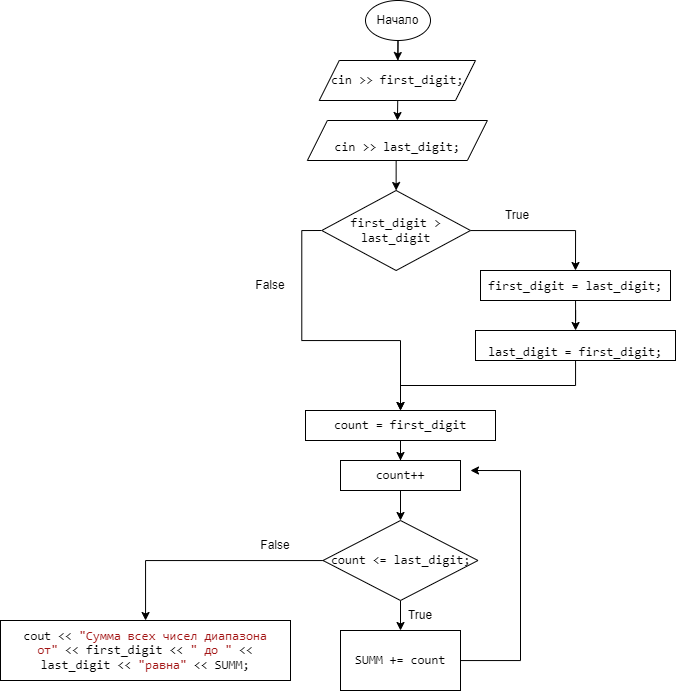

The diagram above was exported from draw.io. Its source (the exported page's mxGraphModel, read from the mxfile embedded in the PNG):
<mxGraphModel dx="826" dy="895" grid="1" gridSize="10" guides="1" tooltips="1" connect="1" arrows="1" fold="1" page="1" pageScale="1" pageWidth="1100" pageHeight="850" background="none" math="0" shadow="0">
  <root>
    <mxCell id="0" />
    <mxCell id="1" parent="0" />
    <mxCell id="N4gJmuEjpETY8cwfbMcP-6" value="" style="edgeStyle=orthogonalEdgeStyle;rounded=0;orthogonalLoop=1;jettySize=auto;html=1;" parent="1" source="N4gJmuEjpETY8cwfbMcP-1" target="N4gJmuEjpETY8cwfbMcP-3" edge="1">
      <mxGeometry relative="1" as="geometry" />
    </mxCell>
    <mxCell id="N4gJmuEjpETY8cwfbMcP-1" value="Начало" style="ellipse;whiteSpace=wrap;html=1;" parent="1" vertex="1">
      <mxGeometry x="495" y="30" width="65" height="40" as="geometry" />
    </mxCell>
    <mxCell id="N4gJmuEjpETY8cwfbMcP-2" value="&lt;span style=&quot;font-size: 9.5pt ; line-height: 107% ; font-family: &amp;#34;consolas&amp;#34;&quot;&gt;cin &amp;gt;&amp;gt; first_digit;&lt;/span&gt;" style="shape=parallelogram;perimeter=parallelogramPerimeter;whiteSpace=wrap;html=1;fixedSize=1;" parent="1" vertex="1">
      <mxGeometry x="448.75" y="90" width="156.25" height="40" as="geometry" />
    </mxCell>
    <mxCell id="N4gJmuEjpETY8cwfbMcP-8" style="edgeStyle=orthogonalEdgeStyle;rounded=0;orthogonalLoop=1;jettySize=auto;html=1;exitX=0.5;exitY=1;exitDx=0;exitDy=0;entryX=0.5;entryY=0;entryDx=0;entryDy=0;" parent="1" source="N4gJmuEjpETY8cwfbMcP-3" target="N4gJmuEjpETY8cwfbMcP-7" edge="1">
      <mxGeometry relative="1" as="geometry" />
    </mxCell>
    <mxCell id="N4gJmuEjpETY8cwfbMcP-3" value="&lt;p class=&quot;MsoNormal&quot; style=&quot;margin-bottom: 0cm ; line-height: normal&quot;&gt;&lt;span lang=&quot;EN-US&quot; style=&quot;font-size: 9.5pt ; font-family: &amp;#34;consolas&amp;#34;&quot;&gt;cin &amp;gt;&amp;gt; last_digit;&lt;/span&gt;&lt;/p&gt;" style="shape=parallelogram;perimeter=parallelogramPerimeter;whiteSpace=wrap;html=1;fixedSize=1;" parent="1" vertex="1">
      <mxGeometry x="436.88" y="150" width="180" height="40" as="geometry" />
    </mxCell>
    <mxCell id="N4gJmuEjpETY8cwfbMcP-4" value="" style="endArrow=classic;html=1;rounded=0;exitX=0.5;exitY=1;exitDx=0;exitDy=0;" parent="1" source="N4gJmuEjpETY8cwfbMcP-1" target="N4gJmuEjpETY8cwfbMcP-2" edge="1">
      <mxGeometry width="50" height="50" relative="1" as="geometry">
        <mxPoint x="520" y="240" as="sourcePoint" />
        <mxPoint x="540" y="150" as="targetPoint" />
      </mxGeometry>
    </mxCell>
    <mxCell id="N4gJmuEjpETY8cwfbMcP-11" style="edgeStyle=orthogonalEdgeStyle;rounded=0;orthogonalLoop=1;jettySize=auto;html=1;entryX=0.5;entryY=0;entryDx=0;entryDy=0;" parent="1" source="N4gJmuEjpETY8cwfbMcP-7" target="N4gJmuEjpETY8cwfbMcP-9" edge="1">
      <mxGeometry relative="1" as="geometry" />
    </mxCell>
    <mxCell id="N4gJmuEjpETY8cwfbMcP-16" style="edgeStyle=orthogonalEdgeStyle;rounded=0;orthogonalLoop=1;jettySize=auto;html=1;exitX=0;exitY=0.5;exitDx=0;exitDy=0;entryX=0.5;entryY=0;entryDx=0;entryDy=0;" parent="1" source="N4gJmuEjpETY8cwfbMcP-7" target="N4gJmuEjpETY8cwfbMcP-13" edge="1">
      <mxGeometry relative="1" as="geometry">
        <mxPoint x="529" y="420" as="targetPoint" />
      </mxGeometry>
    </mxCell>
    <mxCell id="N4gJmuEjpETY8cwfbMcP-7" value="&lt;span lang=&quot;EN-US&quot; style=&quot;font-size: 9.5pt ; line-height: 107% ; font-family: &amp;#34;consolas&amp;#34;&quot;&gt;first_digit &amp;gt; last_digit&lt;/span&gt;" style="rhombus;whiteSpace=wrap;html=1;" parent="1" vertex="1">
      <mxGeometry x="451.25" y="220" width="148.75" height="80" as="geometry" />
    </mxCell>
    <mxCell id="N4gJmuEjpETY8cwfbMcP-12" value="" style="edgeStyle=orthogonalEdgeStyle;rounded=0;orthogonalLoop=1;jettySize=auto;html=1;" parent="1" source="N4gJmuEjpETY8cwfbMcP-9" target="N4gJmuEjpETY8cwfbMcP-10" edge="1">
      <mxGeometry relative="1" as="geometry" />
    </mxCell>
    <mxCell id="N4gJmuEjpETY8cwfbMcP-9" value="&lt;span style=&quot;font-family: &amp;#34;consolas&amp;#34; ; font-size: 12.6667px&quot;&gt;first_digit =&amp;nbsp;&lt;/span&gt;&lt;span style=&quot;font-family: &amp;#34;consolas&amp;#34; ; font-size: 12.6667px&quot;&gt;last_digit&lt;/span&gt;&lt;span style=&quot;font-family: &amp;#34;consolas&amp;#34; ; font-size: 12.6667px&quot;&gt;;&lt;/span&gt;&lt;span style=&quot;font-family: &amp;#34;consolas&amp;#34; ; font-size: 12.6667px&quot;&gt;&lt;br&gt;&lt;/span&gt;" style="rounded=0;whiteSpace=wrap;html=1;" parent="1" vertex="1">
      <mxGeometry x="610" y="300" width="190" height="30" as="geometry" />
    </mxCell>
    <mxCell id="N4gJmuEjpETY8cwfbMcP-14" style="edgeStyle=orthogonalEdgeStyle;rounded=0;orthogonalLoop=1;jettySize=auto;html=1;entryX=0.5;entryY=0;entryDx=0;entryDy=0;" parent="1" source="N4gJmuEjpETY8cwfbMcP-10" target="N4gJmuEjpETY8cwfbMcP-13" edge="1">
      <mxGeometry relative="1" as="geometry" />
    </mxCell>
    <mxCell id="N4gJmuEjpETY8cwfbMcP-10" value="&lt;p class=&quot;MsoNormal&quot; style=&quot;margin-bottom: 0cm ; line-height: normal&quot;&gt;&lt;span lang=&quot;EN-US&quot; style=&quot;font-size: 9.5pt ; font-family: &amp;#34;consolas&amp;#34;&quot;&gt;last_digit =&amp;nbsp;&lt;span lang=&quot;EN-US&quot; style=&quot;font-size: 9.5pt ; line-height: 107%&quot;&gt;first_digit&lt;/span&gt;;&lt;/span&gt;&lt;/p&gt;" style="rounded=0;whiteSpace=wrap;html=1;" parent="1" vertex="1">
      <mxGeometry x="605" y="360" width="200" height="30" as="geometry" />
    </mxCell>
    <mxCell id="N4gJmuEjpETY8cwfbMcP-18" value="" style="edgeStyle=orthogonalEdgeStyle;rounded=0;orthogonalLoop=1;jettySize=auto;html=1;entryX=0.5;entryY=0;entryDx=0;entryDy=0;" parent="1" source="N4gJmuEjpETY8cwfbMcP-13" target="olNxluJrGTkJ-iEjVQMf-7" edge="1">
      <mxGeometry relative="1" as="geometry" />
    </mxCell>
    <mxCell id="N4gJmuEjpETY8cwfbMcP-13" value="&lt;span lang=&quot;EN-US&quot; style=&quot;font-size: 9.5pt ; line-height: 107% ; font-family: &amp;#34;consolas&amp;#34;&quot;&gt;count = first_digit&lt;/span&gt;" style="rounded=0;whiteSpace=wrap;html=1;" parent="1" vertex="1">
      <mxGeometry x="435" y="440" width="190" height="30" as="geometry" />
    </mxCell>
    <mxCell id="N4gJmuEjpETY8cwfbMcP-21" value="" style="edgeStyle=orthogonalEdgeStyle;rounded=0;orthogonalLoop=1;jettySize=auto;html=1;" parent="1" source="N4gJmuEjpETY8cwfbMcP-17" target="N4gJmuEjpETY8cwfbMcP-19" edge="1">
      <mxGeometry relative="1" as="geometry" />
    </mxCell>
    <mxCell id="N4gJmuEjpETY8cwfbMcP-24" value="" style="edgeStyle=orthogonalEdgeStyle;rounded=0;orthogonalLoop=1;jettySize=auto;html=1;" parent="1" source="N4gJmuEjpETY8cwfbMcP-17" target="N4gJmuEjpETY8cwfbMcP-23" edge="1">
      <mxGeometry relative="1" as="geometry" />
    </mxCell>
    <mxCell id="N4gJmuEjpETY8cwfbMcP-17" value="&lt;span lang=&quot;EN-US&quot; style=&quot;font-size: 9.5pt ; line-height: 107% ; font-family: &amp;#34;consolas&amp;#34;&quot;&gt;count &amp;lt;= last_digit;&lt;/span&gt;" style="rhombus;whiteSpace=wrap;html=1;" parent="1" vertex="1">
      <mxGeometry x="452.5" y="550" width="155" height="80" as="geometry" />
    </mxCell>
    <mxCell id="olNxluJrGTkJ-iEjVQMf-18" style="edgeStyle=orthogonalEdgeStyle;rounded=0;orthogonalLoop=1;jettySize=auto;html=1;" edge="1" parent="1" source="N4gJmuEjpETY8cwfbMcP-19">
      <mxGeometry relative="1" as="geometry">
        <mxPoint x="600" y="500" as="targetPoint" />
        <Array as="points">
          <mxPoint x="650" y="690" />
          <mxPoint x="650" y="500" />
        </Array>
      </mxGeometry>
    </mxCell>
    <mxCell id="N4gJmuEjpETY8cwfbMcP-19" value="&lt;span lang=&quot;EN-US&quot; style=&quot;font-size: 9.5pt ; line-height: 107% ; font-family: &amp;#34;consolas&amp;#34;&quot;&gt;SUMM += count&lt;/span&gt;" style="rounded=0;whiteSpace=wrap;html=1;" parent="1" vertex="1">
      <mxGeometry x="470" y="660" width="120" height="60" as="geometry" />
    </mxCell>
    <mxCell id="N4gJmuEjpETY8cwfbMcP-23" value="&lt;span lang=&quot;EN-US&quot; style=&quot;font-size: 9.5pt ; line-height: 107% ; font-family: &amp;#34;consolas&amp;#34;&quot;&gt;cout &amp;lt;&amp;lt; &lt;/span&gt;&lt;span lang=&quot;EN-US&quot; style=&quot;font-size: 9.5pt ; line-height: 107% ; font-family: &amp;#34;consolas&amp;#34; ; color: #a31515&quot;&gt;&quot;&lt;/span&gt;&lt;span style=&quot;font-size: 9.5pt ; line-height: 107% ; font-family: &amp;#34;consolas&amp;#34; ; color: #a31515&quot;&gt;Сумма&lt;/span&gt;&lt;span style=&quot;font-size: 9.5pt ; line-height: 107% ; font-family: &amp;#34;consolas&amp;#34; ; color: #a31515&quot;&gt; &lt;/span&gt;&lt;span style=&quot;font-size: 9.5pt ; line-height: 107% ; font-family: &amp;#34;consolas&amp;#34; ; color: #a31515&quot;&gt;всех&lt;/span&gt;&lt;span style=&quot;font-size: 9.5pt ; line-height: 107% ; font-family: &amp;#34;consolas&amp;#34; ; color: #a31515&quot;&gt; &lt;/span&gt;&lt;span style=&quot;font-size: 9.5pt ; line-height: 107% ; font-family: &amp;#34;consolas&amp;#34; ; color: #a31515&quot;&gt;чисел&lt;/span&gt;&lt;span style=&quot;font-size: 9.5pt ; line-height: 107% ; font-family: &amp;#34;consolas&amp;#34; ; color: #a31515&quot;&gt; &lt;/span&gt;&lt;span style=&quot;font-size: 9.5pt ; line-height: 107% ; font-family: &amp;#34;consolas&amp;#34; ; color: #a31515&quot;&gt;диапазона&lt;/span&gt;&lt;span style=&quot;font-size: 9.5pt ; line-height: 107% ; font-family: &amp;#34;consolas&amp;#34; ; color: #a31515&quot;&gt; &lt;/span&gt;&lt;span style=&quot;font-size: 9.5pt ; line-height: 107% ; font-family: &amp;#34;consolas&amp;#34; ; color: #a31515&quot;&gt;от&lt;/span&gt;&lt;span lang=&quot;EN-US&quot; style=&quot;font-size: 9.5pt ; line-height: 107% ; font-family: &amp;#34;consolas&amp;#34; ; color: #a31515&quot;&gt;&quot;&amp;nbsp;&lt;/span&gt;&lt;span lang=&quot;EN-US&quot; style=&quot;font-size: 9.5pt ; line-height: 107% ; font-family: &amp;#34;consolas&amp;#34;&quot;&gt;&amp;lt;&amp;lt; first_digit &amp;lt;&amp;lt;&amp;nbsp;&lt;/span&gt;&lt;span lang=&quot;EN-US&quot; style=&quot;font-size: 9.5pt ; line-height: 107% ; font-family: &amp;#34;consolas&amp;#34; ; color: #a31515&quot;&gt;&quot; &lt;/span&gt;&lt;span style=&quot;font-size: 9.5pt ; line-height: 107% ; font-family: &amp;#34;consolas&amp;#34; ; color: #a31515&quot;&gt;до&lt;/span&gt;&lt;span lang=&quot;EN-US&quot; style=&quot;font-size: 9.5pt ; line-height: 107% ; font-family: &amp;#34;consolas&amp;#34; ; color: #a31515&quot;&gt; &quot;&amp;nbsp;&lt;/span&gt;&lt;span lang=&quot;EN-US&quot; style=&quot;font-size: 9.5pt ; line-height: 107% ; font-family: &amp;#34;consolas&amp;#34;&quot;&gt;&amp;lt;&amp;lt; last_digit &amp;lt;&amp;lt; &lt;/span&gt;&lt;span lang=&quot;EN-US&quot; style=&quot;font-size: 9.5pt ; line-height: 107% ; font-family: &amp;#34;consolas&amp;#34; ; color: #a31515&quot;&gt;&quot;&lt;/span&gt;&lt;span style=&quot;font-size: 9.5pt ; line-height: 107% ; font-family: &amp;#34;consolas&amp;#34; ; color: #a31515&quot;&gt;равна&lt;/span&gt;&lt;span lang=&quot;EN-US&quot; style=&quot;font-size: 9.5pt ; line-height: 107% ; font-family: &amp;#34;consolas&amp;#34; ; color: #a31515&quot;&gt;&quot;&lt;/span&gt;&lt;span lang=&quot;EN-US&quot; style=&quot;font-size: 9.5pt ; line-height: 107% ; font-family: &amp;#34;consolas&amp;#34;&quot;&gt; &amp;lt;&amp;lt; SUMM;&lt;/span&gt;" style="whiteSpace=wrap;html=1;" parent="1" vertex="1">
      <mxGeometry x="130" y="650" width="290" height="60" as="geometry" />
    </mxCell>
    <mxCell id="olNxluJrGTkJ-iEjVQMf-10" value="" style="edgeStyle=orthogonalEdgeStyle;rounded=0;orthogonalLoop=1;jettySize=auto;html=1;" edge="1" parent="1" source="olNxluJrGTkJ-iEjVQMf-7" target="N4gJmuEjpETY8cwfbMcP-17">
      <mxGeometry relative="1" as="geometry" />
    </mxCell>
    <mxCell id="olNxluJrGTkJ-iEjVQMf-7" value="&lt;span lang=&quot;EN-US&quot; style=&quot;font-size: 9.5pt ; line-height: 107% ; font-family: &amp;#34;consolas&amp;#34;&quot;&gt;count++&lt;/span&gt;" style="rounded=0;whiteSpace=wrap;html=1;" vertex="1" parent="1">
      <mxGeometry x="470" y="490" width="120" height="30" as="geometry" />
    </mxCell>
    <mxCell id="olNxluJrGTkJ-iEjVQMf-19" value="True" style="text;html=1;strokeColor=none;fillColor=none;align=center;verticalAlign=middle;whiteSpace=wrap;rounded=0;" vertex="1" parent="1">
      <mxGeometry x="616.88" y="230" width="60" height="30" as="geometry" />
    </mxCell>
    <mxCell id="olNxluJrGTkJ-iEjVQMf-20" value="True" style="text;html=1;strokeColor=none;fillColor=none;align=center;verticalAlign=middle;whiteSpace=wrap;rounded=0;" vertex="1" parent="1">
      <mxGeometry x="520" y="630" width="60" height="30" as="geometry" />
    </mxCell>
    <mxCell id="olNxluJrGTkJ-iEjVQMf-21" value="False" style="text;html=1;strokeColor=none;fillColor=none;align=center;verticalAlign=middle;whiteSpace=wrap;rounded=0;" vertex="1" parent="1">
      <mxGeometry x="375" y="560" width="60" height="30" as="geometry" />
    </mxCell>
    <mxCell id="olNxluJrGTkJ-iEjVQMf-22" value="False" style="text;html=1;strokeColor=none;fillColor=none;align=center;verticalAlign=middle;whiteSpace=wrap;rounded=0;" vertex="1" parent="1">
      <mxGeometry x="370" y="300" width="60" height="30" as="geometry" />
    </mxCell>
  </root>
</mxGraphModel>